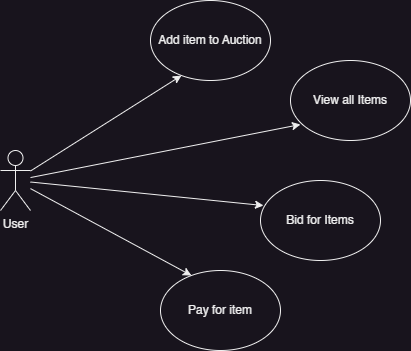

The diagram above was exported from draw.io. Its source (the exported page's mxGraphModel, read from the mxfile embedded in the PNG):
<mxGraphModel dx="880" dy="572" grid="1" gridSize="10" guides="1" tooltips="1" connect="1" arrows="1" fold="1" page="1" pageScale="1" pageWidth="850" pageHeight="1100" math="0" shadow="0">
  <root>
    <mxCell id="0" />
    <mxCell id="1" parent="0" />
    <mxCell id="afDtDaJ7cY4s5f_hMbBj-1" value="User" style="shape=umlActor;verticalLabelPosition=bottom;verticalAlign=top;html=1;outlineConnect=0;" vertex="1" parent="1">
      <mxGeometry x="140" y="320" width="30" height="60" as="geometry" />
    </mxCell>
    <mxCell id="afDtDaJ7cY4s5f_hMbBj-3" value="Add item to Auction" style="ellipse;whiteSpace=wrap;html=1;" vertex="1" parent="1">
      <mxGeometry x="290" y="170" width="120" height="80" as="geometry" />
    </mxCell>
    <mxCell id="afDtDaJ7cY4s5f_hMbBj-4" value="View all Items" style="ellipse;whiteSpace=wrap;html=1;" vertex="1" parent="1">
      <mxGeometry x="430" y="230" width="120" height="80" as="geometry" />
    </mxCell>
    <mxCell id="afDtDaJ7cY4s5f_hMbBj-5" value="Bid for Items" style="ellipse;whiteSpace=wrap;html=1;" vertex="1" parent="1">
      <mxGeometry x="400" y="350" width="120" height="80" as="geometry" />
    </mxCell>
    <mxCell id="afDtDaJ7cY4s5f_hMbBj-6" value="Pay for item" style="ellipse;whiteSpace=wrap;html=1;" vertex="1" parent="1">
      <mxGeometry x="300" y="440" width="120" height="80" as="geometry" />
    </mxCell>
    <mxCell id="afDtDaJ7cY4s5f_hMbBj-7" value="" style="endArrow=classic;html=1;rounded=0;entryX=0.258;entryY=0.938;entryDx=0;entryDy=0;entryPerimeter=0;" edge="1" parent="1" source="afDtDaJ7cY4s5f_hMbBj-1" target="afDtDaJ7cY4s5f_hMbBj-3">
      <mxGeometry width="50" height="50" relative="1" as="geometry">
        <mxPoint x="400" y="320" as="sourcePoint" />
        <mxPoint x="450" y="270" as="targetPoint" />
      </mxGeometry>
    </mxCell>
    <mxCell id="afDtDaJ7cY4s5f_hMbBj-8" value="" style="endArrow=classic;html=1;rounded=0;entryX=0.083;entryY=0.8;entryDx=0;entryDy=0;entryPerimeter=0;" edge="1" parent="1" source="afDtDaJ7cY4s5f_hMbBj-1" target="afDtDaJ7cY4s5f_hMbBj-4">
      <mxGeometry width="50" height="50" relative="1" as="geometry">
        <mxPoint x="210" y="331" as="sourcePoint" />
        <mxPoint x="331" y="255" as="targetPoint" />
      </mxGeometry>
    </mxCell>
    <mxCell id="afDtDaJ7cY4s5f_hMbBj-9" value="" style="endArrow=classic;html=1;rounded=0;entryX=0.025;entryY=0.313;entryDx=0;entryDy=0;entryPerimeter=0;" edge="1" parent="1" source="afDtDaJ7cY4s5f_hMbBj-1" target="afDtDaJ7cY4s5f_hMbBj-5">
      <mxGeometry width="50" height="50" relative="1" as="geometry">
        <mxPoint x="210" y="338" as="sourcePoint" />
        <mxPoint x="450" y="304" as="targetPoint" />
      </mxGeometry>
    </mxCell>
    <mxCell id="afDtDaJ7cY4s5f_hMbBj-10" value="" style="endArrow=classic;html=1;rounded=0;entryX=0.258;entryY=0.063;entryDx=0;entryDy=0;entryPerimeter=0;" edge="1" parent="1" source="afDtDaJ7cY4s5f_hMbBj-1" target="afDtDaJ7cY4s5f_hMbBj-6">
      <mxGeometry width="50" height="50" relative="1" as="geometry">
        <mxPoint x="210" y="343" as="sourcePoint" />
        <mxPoint x="413" y="385" as="targetPoint" />
      </mxGeometry>
    </mxCell>
  </root>
</mxGraphModel>